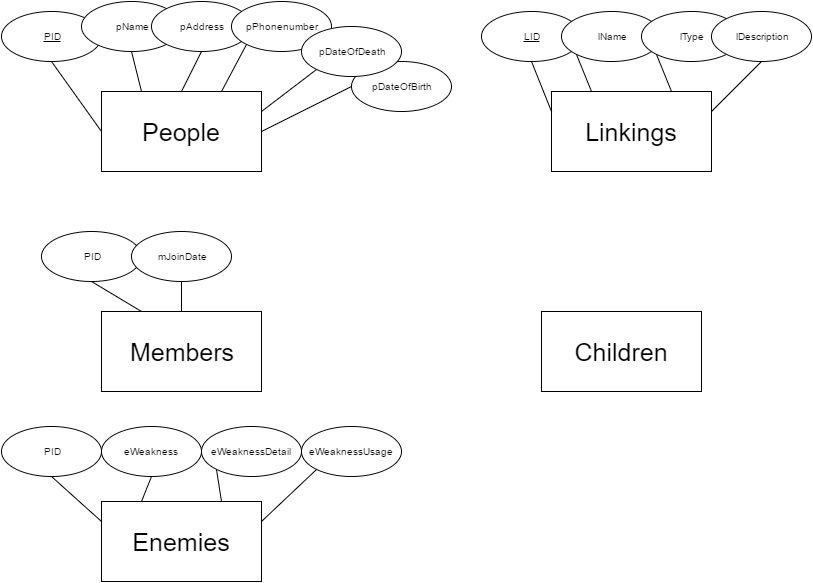

The diagram above was exported from draw.io. Its source (the exported page's mxGraphModel, read from the mxfile embedded in the PNG):
<mxGraphModel dx="1430" dy="726" grid="1" gridSize="10" guides="1" tooltips="1" connect="1" arrows="1" fold="1" page="1" pageScale="1" pageWidth="850" pageHeight="1100" background="#ffffff" math="0" shadow="0">
  <root>
    <mxCell id="0" />
    <mxCell id="1" parent="0" />
    <mxCell id="2" value="&lt;font style=&quot;font-size: 25px&quot;&gt;People&lt;/font&gt;" style="whiteSpace=wrap;html=1;" vertex="1" parent="1">
      <mxGeometry x="120" y="100" width="160" height="80" as="geometry" />
    </mxCell>
    <mxCell id="3" value="Members" style="whiteSpace=wrap;html=1;fontSize=25;" vertex="1" parent="1">
      <mxGeometry x="120" y="320" width="160" height="80" as="geometry" />
    </mxCell>
    <mxCell id="4" value="Enemies" style="whiteSpace=wrap;html=1;fontSize=25;" vertex="1" parent="1">
      <mxGeometry x="120" y="510" width="160" height="80" as="geometry" />
    </mxCell>
    <mxCell id="5" value="&lt;u&gt;PID&lt;/u&gt;" style="ellipse;whiteSpace=wrap;html=1;fontSize=10;" vertex="1" parent="1">
      <mxGeometry x="20" y="20" width="100" height="50" as="geometry" />
    </mxCell>
    <mxCell id="6" value="pName" style="ellipse;whiteSpace=wrap;html=1;fontSize=10;" vertex="1" parent="1">
      <mxGeometry x="100" y="10" width="100" height="50" as="geometry" />
    </mxCell>
    <mxCell id="7" value="pAddress" style="ellipse;whiteSpace=wrap;html=1;fontSize=10;" vertex="1" parent="1">
      <mxGeometry x="170" y="10" width="100" height="50" as="geometry" />
    </mxCell>
    <mxCell id="8" value="pPhonenumber" style="ellipse;whiteSpace=wrap;html=1;fontSize=10;" vertex="1" parent="1">
      <mxGeometry x="250" y="10" width="100" height="50" as="geometry" />
    </mxCell>
    <mxCell id="9" value="pDateOfBirth" style="ellipse;whiteSpace=wrap;html=1;fontSize=10;" vertex="1" parent="1">
      <mxGeometry x="370" y="70" width="100" height="50" as="geometry" />
    </mxCell>
    <mxCell id="10" value="pDateOfDeath" style="ellipse;whiteSpace=wrap;html=1;fontSize=10;" vertex="1" parent="1">
      <mxGeometry x="320" y="35" width="100" height="50" as="geometry" />
    </mxCell>
    <mxCell id="14" value="" style="endArrow=none;html=1;strokeWidth=1;fontSize=25;entryX=0;entryY=0.5;exitX=0.5;exitY=1;endFill=0;" edge="1" parent="1" source="5" target="2">
      <mxGeometry width="50" height="50" relative="1" as="geometry">
        <mxPoint x="50" y="130" as="sourcePoint" />
        <mxPoint x="60" y="10" as="targetPoint" />
      </mxGeometry>
    </mxCell>
    <mxCell id="15" value="" style="endArrow=none;html=1;strokeWidth=1;fontSize=25;entryX=0.25;entryY=0;endFill=0;exitX=0.5;exitY=1;" edge="1" parent="1" source="6" target="2">
      <mxGeometry x="290" y="30" width="50" height="50" as="geometry">
        <mxPoint x="183" y="67" as="sourcePoint" />
        <mxPoint x="340" y="100" as="targetPoint" />
      </mxGeometry>
    </mxCell>
    <mxCell id="16" value="" style="endArrow=none;html=1;strokeWidth=1;fontSize=25;entryX=0.5;entryY=0;endFill=0;exitX=0.5;exitY=1;" edge="1" parent="1" source="7" target="2">
      <mxGeometry x="300" y="40" width="50" height="50" as="geometry">
        <mxPoint x="160" y="70" as="sourcePoint" />
        <mxPoint x="170" y="110" as="targetPoint" />
      </mxGeometry>
    </mxCell>
    <mxCell id="17" value="" style="endArrow=none;html=1;strokeWidth=1;fontSize=25;entryX=0.75;entryY=0;endFill=0;exitX=0;exitY=1;" edge="1" parent="1" source="8" target="2">
      <mxGeometry x="310" y="50" width="50" height="50" as="geometry">
        <mxPoint x="170" y="80" as="sourcePoint" />
        <mxPoint x="180" y="120" as="targetPoint" />
      </mxGeometry>
    </mxCell>
    <mxCell id="18" value="" style="endArrow=none;html=1;strokeWidth=1;fontSize=25;entryX=1;entryY=0.25;endFill=0;exitX=0;exitY=1;" edge="1" parent="1" source="10" target="2">
      <mxGeometry x="320" y="60" width="50" height="50" as="geometry">
        <mxPoint x="180" y="90" as="sourcePoint" />
        <mxPoint x="190" y="130" as="targetPoint" />
      </mxGeometry>
    </mxCell>
    <mxCell id="19" value="" style="endArrow=none;html=1;strokeWidth=1;fontSize=25;entryX=1;entryY=0.5;endFill=0;exitX=0;exitY=0.5;" edge="1" parent="1" source="9" target="2">
      <mxGeometry x="330" y="70" width="50" height="50" as="geometry">
        <mxPoint x="190" y="100" as="sourcePoint" />
        <mxPoint x="200" y="140" as="targetPoint" />
      </mxGeometry>
    </mxCell>
    <mxCell id="20" value="PID" style="ellipse;whiteSpace=wrap;html=1;fontSize=10;" vertex="1" parent="1">
      <mxGeometry x="60" y="240" width="100" height="50" as="geometry" />
    </mxCell>
    <mxCell id="21" value="mJoinDate" style="ellipse;whiteSpace=wrap;html=1;fontSize=10;" vertex="1" parent="1">
      <mxGeometry x="150" y="240" width="100" height="50" as="geometry" />
    </mxCell>
    <mxCell id="22" value="" style="endArrow=none;html=1;strokeWidth=1;fontSize=25;entryX=0.25;entryY=0;endFill=0;exitX=0.5;exitY=1;" edge="1" parent="1" source="20" target="3">
      <mxGeometry x="300" y="40" width="50" height="50" as="geometry">
        <mxPoint x="160" y="70" as="sourcePoint" />
        <mxPoint x="170" y="110" as="targetPoint" />
      </mxGeometry>
    </mxCell>
    <mxCell id="23" value="" style="endArrow=none;html=1;strokeWidth=1;fontSize=25;entryX=0.5;entryY=0;endFill=0;exitX=0.5;exitY=1;" edge="1" parent="1" source="21" target="3">
      <mxGeometry x="310" y="50" width="50" height="50" as="geometry">
        <mxPoint x="170" y="80" as="sourcePoint" />
        <mxPoint x="180" y="120" as="targetPoint" />
      </mxGeometry>
    </mxCell>
    <mxCell id="24" value="PID" style="ellipse;whiteSpace=wrap;html=1;fontSize=10;" vertex="1" parent="1">
      <mxGeometry x="20" y="435" width="100" height="50" as="geometry" />
    </mxCell>
    <mxCell id="25" value="eWeakness" style="ellipse;whiteSpace=wrap;html=1;fontSize=10;" vertex="1" parent="1">
      <mxGeometry x="120" y="435" width="100" height="50" as="geometry" />
    </mxCell>
    <mxCell id="26" value="eWeaknessDetail" style="ellipse;whiteSpace=wrap;html=1;fontSize=10;" vertex="1" parent="1">
      <mxGeometry x="220" y="435" width="100" height="50" as="geometry" />
    </mxCell>
    <mxCell id="27" value="eWeaknessUsage" style="ellipse;whiteSpace=wrap;html=1;fontSize=10;" vertex="1" parent="1">
      <mxGeometry x="320" y="435" width="100" height="50" as="geometry" />
    </mxCell>
    <mxCell id="30" value="" style="endArrow=none;html=1;strokeWidth=1;fontSize=25;entryX=0;entryY=0.25;endFill=0;exitX=0.5;exitY=1;" edge="1" parent="1" source="24" target="4">
      <mxGeometry x="310" y="50" width="50" height="50" as="geometry">
        <mxPoint x="120" y="300" as="sourcePoint" />
        <mxPoint x="170" y="330" as="targetPoint" />
      </mxGeometry>
    </mxCell>
    <mxCell id="31" value="" style="endArrow=none;html=1;strokeWidth=1;fontSize=25;entryX=0.25;entryY=0;endFill=0;exitX=0.5;exitY=1;" edge="1" parent="1" source="25" target="4">
      <mxGeometry x="320" y="60" width="50" height="50" as="geometry">
        <mxPoint x="80" y="495" as="sourcePoint" />
        <mxPoint x="130" y="540" as="targetPoint" />
      </mxGeometry>
    </mxCell>
    <mxCell id="32" value="" style="endArrow=none;html=1;strokeWidth=1;fontSize=25;entryX=0.75;entryY=0;endFill=0;exitX=0;exitY=1;" edge="1" parent="1" source="26" target="4">
      <mxGeometry x="330" y="70" width="50" height="50" as="geometry">
        <mxPoint x="180" y="495" as="sourcePoint" />
        <mxPoint x="170" y="520" as="targetPoint" />
      </mxGeometry>
    </mxCell>
    <mxCell id="33" value="" style="endArrow=none;html=1;strokeWidth=1;fontSize=25;entryX=1;entryY=0.25;endFill=0;exitX=0;exitY=1;" edge="1" parent="1" source="27" target="4">
      <mxGeometry x="340" y="80" width="50" height="50" as="geometry">
        <mxPoint x="190" y="505" as="sourcePoint" />
        <mxPoint x="180" y="530" as="targetPoint" />
      </mxGeometry>
    </mxCell>
    <mxCell id="34" value="&lt;font style=&quot;font-size: 25px&quot;&gt;Linkings&lt;/font&gt;" style="whiteSpace=wrap;html=1;" vertex="1" parent="1">
      <mxGeometry x="570" y="100" width="160" height="80" as="geometry" />
    </mxCell>
    <mxCell id="35" value="&lt;u&gt;LID&lt;/u&gt;" style="ellipse;whiteSpace=wrap;html=1;fontSize=10;" vertex="1" parent="1">
      <mxGeometry x="500" y="20" width="100" height="50" as="geometry" />
    </mxCell>
    <mxCell id="36" value="lName" style="ellipse;whiteSpace=wrap;html=1;fontSize=10;" vertex="1" parent="1">
      <mxGeometry x="580" y="20" width="100" height="50" as="geometry" />
    </mxCell>
    <mxCell id="37" value="lType" style="ellipse;whiteSpace=wrap;html=1;fontSize=10;" vertex="1" parent="1">
      <mxGeometry x="660" y="20" width="100" height="50" as="geometry" />
    </mxCell>
    <mxCell id="40" value="lDescription" style="ellipse;whiteSpace=wrap;html=1;fontSize=10;" vertex="1" parent="1">
      <mxGeometry x="730" y="20" width="100" height="50" as="geometry" />
    </mxCell>
    <mxCell id="42" value="" style="endArrow=none;html=1;strokeWidth=1;fontSize=25;entryX=0;entryY=0.25;exitX=0.5;exitY=1;endFill=0;" edge="1" parent="1" source="35" target="34">
      <mxGeometry x="80" y="80" width="50" height="50" as="geometry">
        <mxPoint x="80" y="80" as="sourcePoint" />
        <mxPoint x="130" y="150" as="targetPoint" />
      </mxGeometry>
    </mxCell>
    <mxCell id="43" value="" style="endArrow=none;html=1;strokeWidth=1;fontSize=25;exitX=0;exitY=1;endFill=0;entryX=0.25;entryY=0;" edge="1" parent="1" source="36" target="34">
      <mxGeometry x="90" y="90" width="50" height="50" as="geometry">
        <mxPoint x="560" y="80" as="sourcePoint" />
        <mxPoint x="600" y="90" as="targetPoint" />
      </mxGeometry>
    </mxCell>
    <mxCell id="44" value="" style="endArrow=none;html=1;strokeWidth=1;fontSize=25;exitX=0;exitY=1;endFill=0;entryX=0.75;entryY=0;" edge="1" parent="1" source="37" target="34">
      <mxGeometry x="100" y="100" width="50" height="50" as="geometry">
        <mxPoint x="605" y="73" as="sourcePoint" />
        <mxPoint x="620" y="110" as="targetPoint" />
      </mxGeometry>
    </mxCell>
    <mxCell id="45" value="" style="endArrow=none;html=1;strokeWidth=1;fontSize=25;exitX=0.5;exitY=1;endFill=0;entryX=1;entryY=0.25;" edge="1" parent="1" source="40" target="34">
      <mxGeometry x="110" y="110" width="50" height="50" as="geometry">
        <mxPoint x="685" y="73" as="sourcePoint" />
        <mxPoint x="700" y="110" as="targetPoint" />
      </mxGeometry>
    </mxCell>
    <mxCell id="46" value="&lt;font style=&quot;font-size: 25px&quot;&gt;Children&lt;/font&gt;" style="whiteSpace=wrap;html=1;" vertex="1" parent="1">
      <mxGeometry x="560" y="320" width="160" height="80" as="geometry" />
    </mxCell>
  </root>
</mxGraphModel>